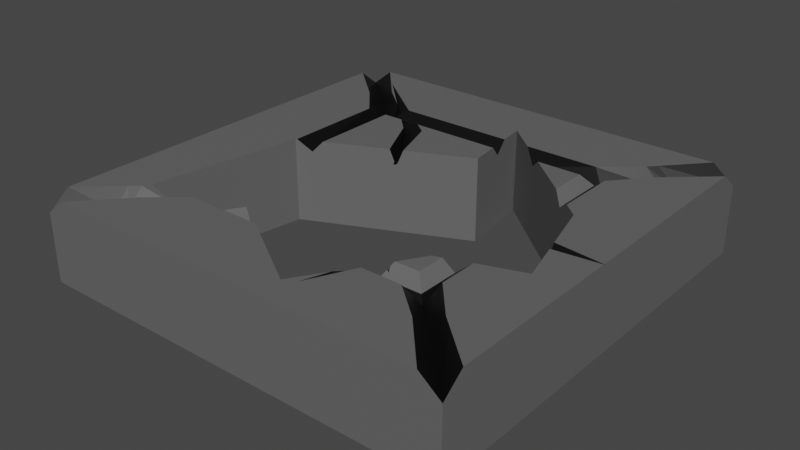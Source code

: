 # Source: Tile_03.blend  (saved by Blender 2.81.8; exported with 4.5.12 LTS)
import bpy
from mathutils import Matrix  # noqa: F401  (used for matrix-valued properties, if any)

bpy.ops.wm.read_factory_settings(use_empty=True)
scene = bpy.context.scene
scene.name = 'Scene'

# ---- collections
col_collection = bpy.data.collections.new('Collection'); scene.collection.children.link(col_collection)

# ---- materials (node trees are filled in below, after node groups)
mat_stone = bpy.data.materials.new('Stone')
mat_stone.use_transparent_shadow = False
mat_dark = bpy.data.materials.new('Dark')
mat_dark.use_transparent_shadow = False

# ---- material node trees
mat_stone.use_nodes = True; mat_stone.node_tree.nodes.clear()
_N = mat_stone.node_tree.nodes; _L = mat_stone.node_tree.links
n0 = _N.new('ShaderNodeOutputMaterial'); n0.name = 'Material Output'; n0.location = (300, 300)
n1 = _N.new('ShaderNodeBsdfPrincipled'); n1.name = 'Principled BSDF'; n1.location = (10, 300)
n1.distribution = 'GGX'
n1.subsurface_method = 'BURLEY'
n1.inputs[0].default_value = (0.126, 0.126, 0.126, 1.0)
n1.inputs[3].default_value = 1.45
n1.inputs[27].default_value = (0.0, 0.0, 0.0, 1.0)
n1.inputs[28].default_value = 1.0
_L.new(n1.outputs[0], n0.inputs[0])
n0.is_active_output = True
mat_dark.use_nodes = True; mat_dark.node_tree.nodes.clear()
_N = mat_dark.node_tree.nodes; _L = mat_dark.node_tree.links
n0 = _N.new('ShaderNodeOutputMaterial'); n0.name = 'Material Output'; n0.location = (300, 300)
n1 = _N.new('ShaderNodeBsdfPrincipled'); n1.name = 'Principled BSDF'; n1.location = (10, 300)
n1.distribution = 'GGX'
n1.subsurface_method = 'BURLEY'
n1.inputs[0].default_value = (0.0, 0.0, 0.0, 1.0)
n1.inputs[3].default_value = 1.45
n1.inputs[27].default_value = (0.0, 0.0, 0.0, 1.0)
n1.inputs[28].default_value = 1.0
_L.new(n1.outputs[0], n0.inputs[0])
n0.is_active_output = True

# ---- world
world_world = bpy.data.worlds.new('World'); scene.world = world_world
world_world.use_nodes = True; world_world.node_tree.nodes.clear()
_N = world_world.node_tree.nodes; _L = world_world.node_tree.links
n0 = _N.new('ShaderNodeOutputWorld'); n0.name = 'World Output'; n0.location = (300, 300)
n1 = _N.new('ShaderNodeBackground'); n1.name = 'Background'; n1.location = (10, 300)
n1.inputs[0].default_value = (0.05088, 0.05088, 0.05088, 1.0)
_L.new(n1.outputs[0], n0.inputs[0])
n0.is_active_output = True
world_world.color = (0.05088, 0.05088, 0.05088)
world_world.use_sun_shadow = False
world_world.sun_shadow_jitter_overblur = 0.0

# ---- meshes
me_cube = bpy.data.meshes.new('Cube')
me_cube.from_pydata([(-0.7801, 0.8834, 0.3214), (-0.5799, 0.6316, 0.3214), (-0.5564, 0.6244, 0.3214), (-0.6292, 0.7331, 0.3214), (-0.5968, 0.7418, 0.3214), (-2.5, -2.5, -0.5), (-1.95, -1.95, 0.3), (-2.5, 2.5, -0.5), (-1.95, 1.95, 0.3), (2.5, -2.5, -0.5), (1.95, -1.95, 0.3), (2.5, 2.5, -0.5), (1.95, 1.95, 0.3), (-2.05, -2.05, 0.3), (-2.05, 2.05, 0.3), (2.05, 2.05, 0.3), (2.05, -2.05, 0.3), (-2.5, -2.5, 0.3), (-2.5, 2.5, 0.3), (2.5, 2.5, 0.3), (2.5, -2.5, 0.3), (-1.323, 1.323, 0.5), (1.323, 1.323, 0.5), (1.323, -1.323, 0.5), (-1.5, 1.5, 0.3), (1.5, 1.5, 0.3), (1.5, -1.5, 0.3), (-1.439, 1.439, 0.3667), (1.439, 1.439, 0.3667), (1.439, -1.439, 0.3667), (-2.05, -1.845, 0.5), (-1.845, -2.05, 0.5), (-1.95, -1.755, 0.5), (-1.755, -1.95, 0.5), (-1.755, 1.95, 0.5), (-1.95, 1.755, 0.5), (-1.845, 2.05, 0.5), (-2.05, 1.845, 0.5), (1.95, 1.755, 0.5), (1.755, 1.95, 0.5), (2.05, 1.845, 0.5), (1.845, 2.05, 0.5), (1.755, -1.95, 0.5), (1.95, -1.755, 0.5), (1.845, -2.05, 0.5), (2.05, -1.845, 0.5), (-2.5, -2.25, 0.5), (-2.25, -2.5, 0.5), (-2.25, 2.5, 0.5), (-2.5, 2.25, 0.5), (2.5, 2.25, 0.5), (2.25, 2.5, 0.5), (2.25, -2.5, 0.5), (2.5, -2.25, 0.5), (-1.6, 1.35, 0.5), (-1.35, -1.6, 0.5), (1.6, 1.35, 0.5), (1.35, 1.6, 0.5), (1.35, -1.6, 0.5), (1.6, -1.35, 0.5), (-0.6785, 1.2, 0.5), (-0.9006, 1.141, 0.5), (-1.937, 2.173, 0.5), (-1.813, 2.05, 0.5), (-1.713, 1.95, 0.5), (-1.437, 1.675, 0.5), (-1.368, 1.588, 0.476), (-1.32, 1.485, 0.4048), (-1.083, 1.323, 0.5), (-1.256, 1.415, 0.395), (-1.777, 2.05, 0.5), (-1.648, 1.95, 0.5), (-1.195, 1.6, 0.5), (-0.8365, 1.323, 0.5), (0.6287, -2.141, 0.5), (0.6584, -2.05, 0.5), (0.691, -1.95, 0.5), (1.032, -1.399, 0.413), (0.9706, -1.511, 0.4261), (0.6716, -2.05, 0.5), (0.7188, -1.95, 0.5), (0.8841, -1.6, 0.5), (2.5, -0.1851, 0.5), (2.5, -0.1877, 0.4925), (2.05, -0.2366, 0.5), (2.5, -0.1774, 0.5), (2.05, -0.1266, 0.5), (1.95, -0.1154, 0.5), (-0.8349, -1.356, -0.5), (-0.703, -1.439, 0.3667), (-0.8349, -1.356, 0.4624), (-0.4507, -1.6, 0.5), (0.09933, -1.95, 0.5), (0.2565, -2.05, 0.5), (0.4935, -2.201, -0.5), (0.4935, -2.201, 0.5), (1.227, -1.03, -0.5), (1.227, -1.03, 0.3722), (1.227, -1.03, 0.3775), (1.227, -1.03, 0.5), (1.044, -1.323, 0.5), (1.005, -1.384, 0.4298), (0.9705, -1.439, 0.3667), (1.022, -1.357, 0.4612), (0.735, -1.815, 0.5), (0.9028, -1.548, 0.4564), (0.6506, -1.95, 0.5), (0.588, -2.05, 0.5), (-1.893, -1.681, -0.5), (-1.893, -1.681, 0.5), (-1.884, -1.678, 0.5), (-1.108, -1.439, 0.3667), (-1.438, -1.541, 0.3824), (-1.587, -1.587, 0.3), (2.103, -0.7298, -0.5), (2.103, -0.7298, 0.5), (2.05, -0.7481, 0.5), (1.95, -0.7823, 0.5), (1.6, -0.9022, 0.5), (1.439, -0.9572, 0.3667), (1.233, -1.028, 0.3694), (1.323, -0.9973, 0.5), (-1.615, 0.1224, -0.5), (-1.615, 0.1224, 0.5), (1.935, -0.1137, 0.5), (1.982, -0.2858, 0.377), (2.05, -0.5345, 0.5), (1.971, -0.2456, 0.5), (1.773, 0.4822, -0.5), (1.773, 0.4822, 0.5), (0.2683, 0.9803, -0.5), (0.2683, 0.9803, 0.5), (-0.4846, 0.6374, 0.5), (-0.6251, 0.5734, 0.5), (-1.323, 0.2558, 0.5), (-0.5688, 0.5991, 0.3214), (-0.5462, 0.6093, 0.3331), (-0.5765, 0.5956, 0.3557), (-0.5897, 0.5896, 0.3214), (-1.439, 0.2025, 0.3667), (-1.6, 0.1294, 0.5), (0.1408, 1.901, -0.5), (0.1408, 1.901, 0.5), (0.1824, 1.6, 0.5), (0.2047, 1.439, 0.3667), (0.2209, 1.323, 0.5), (1.6, 0.6325, 0.5), (0.4867, 1.6, 0.5), (1.439, 0.772, 0.3667), (0.6714, 1.439, 0.3667), (0.8059, 1.323, 0.5), (1.323, 0.8736, 0.5)], [], [(0, 3, 1, 138, 135, 2, 4), (5, 17, 46, 49, 18, 7), (7, 18, 48, 51, 19, 11), (11, 19, 50, 85, 83, 82, 53, 20, 9), (9, 20, 52, 47, 17, 5), (7, 11, 9, 114, 128, 141, 130, 122, 108, 5), (22, 150, 151), (6, 32, 30, 13), (8, 34, 36, 14), (12, 38, 40, 15), (31, 33, 6, 13), (13, 30, 46, 17), (14, 36, 48, 18), (15, 40, 50, 19), (16, 44, 52, 20), (8, 35, 54, 24), (12, 39, 57, 25), (10, 43, 59, 26), (6, 33, 55, 112, 113), (27, 144, 143, 72, 67, 66, 24), (28, 148, 146, 56, 25), (29, 102, 105, 78, 81, 58, 26), (21, 68, 69, 73, 145, 144, 27), (22, 151, 148, 28), (23, 100, 103, 77, 101, 102, 29), (10, 42, 44, 16), (37, 14, 18, 49), (35, 8, 14, 37), (42, 10, 26, 58), (39, 12, 15, 41), (32, 6, 113, 110), (41, 15, 19, 51), (32, 35, 37, 30), (43, 10, 16, 45), (34, 8, 24, 66, 65), (45, 16, 20, 53), (34, 64, 63, 36), (42, 80, 79, 44), (38, 12, 25, 56), (31, 13, 17, 47), (38, 87, 86, 40), (44, 79, 74, 75, 107, 95, 93, 31, 47, 52), (30, 37, 49, 46), (36, 63, 62, 70, 41, 51, 48), (40, 86, 85, 50), (39, 71, 72, 143, 142, 147, 57), (35, 32, 110, 109, 123, 140, 54), (43, 117, 118, 59), (33, 92, 91, 55), (62, 63, 64, 65, 66, 67), (69, 68, 61, 3, 0), (61, 133, 137, 1, 3), (65, 64, 34), (70, 71, 39, 41), (60, 73, 69, 0, 4), (67, 72, 71, 70, 62), (83, 85, 86, 87, 124, 125), (74, 79, 80, 81, 78), (77, 103, 98, 120), (75, 76, 106, 107), (84, 127, 126), (82, 84, 126, 115, 116, 45, 53), (81, 80, 42, 58), (78, 105, 104, 76, 75, 74), (95, 107, 106, 104, 105, 102, 101, 97, 96, 94), (98, 103, 100, 99), (91, 89, 111, 112, 55), (131, 132, 136, 135, 138, 137, 133, 134, 139, 140, 123, 122, 130), (119, 121, 23, 29), (90, 89, 91, 92, 93, 95, 94, 88), (142, 143, 144, 145, 131, 130, 141), (146, 129, 124, 87, 38, 56), (109, 110, 113, 112, 111, 90, 88, 108), (101, 77, 120, 97), (147, 149, 28, 25, 57), (121, 99, 100, 23), (140, 139, 27, 24, 54), (115, 126, 127, 125, 124, 129, 128, 114), (136, 2, 135), (118, 119, 29, 26, 59), (134, 133, 61, 68, 21), (132, 131, 145, 73, 60), (104, 106, 76), (123, 109, 108, 122), (138, 1, 137), (139, 134, 21, 27), (89, 90, 111), (129, 146, 148, 151, 150, 149, 147, 142, 141, 128), (127, 84, 82, 83, 125), (99, 121, 119, 118, 117, 116, 115, 114, 96, 97, 120, 98), (116, 117, 43, 45), (5, 108, 88, 94, 96, 114, 9), (93, 92, 33, 31), (132, 60, 4, 2, 136), (149, 150, 22, 28)])
me_cube.polygons.foreach_set('material_index', [1, 0, 0, 0, 0, 0, 0, 1, 1, 1, 1, 1, 1, 1, 1, 1, 1, 1, 1, 1, 1, 1, 0, 0, 0, 1, 1, 1, 1, 1, 1, 1, 0, 1, 1, 1, 0, 0, 1, 1, 0, 0, 0, 0, 0, 0, 0, 0, 0, 1, 1, 1, 0, 0, 1, 1, 1, 1, 1, 0, 0, 0, 0, 1, 0, 0, 1, 0, 0, 0, 0, 0, 0, 1, 1, 0, 1, 0, 1, 1, 0, 0, 0, 0, 1, 0, 0, 0, 1, 0, 0, 0, 0, 1, 0])
_uv = me_cube.uv_layers.new(name='UVMap')
_uv.uv.foreach_set('vector', [0.0, 0.0, 0.5, 0.0, 1.0, 0.0, 1.0, 0.399, 0.2581, 1.0, 0.0, 1.0, 0.0, 0.5, 0.375, 0.0, 0.625, 0.0, 0.625, 0.0125, 0.625, 0.2375, 0.625, 0.25, 0.375, 0.25, 0.375, 0.25, 0.625, 0.25, 0.625, 0.2625, 0.6292, 0.4917, 0.625, 0.5, 0.375, 0.5, 0.375, 0.5, 0.625, 0.5, 0.625, 0.5125, 0.625, 0.6339, 0.6231, 0.6344, 0.625, 0.6343, 0.625, 0.7375, 0.625, 0.75, 0.375, 0.75, 0.375, 0.75, 0.625, 0.75, 0.6292, 0.7583, 0.625, 0.9875, 0.625, 1.0, 0.375, 1.0, 0.125, 0.5, 0.375, 0.5, 0.375, 0.75, 0.3552, 0.6615, 0.3387, 0.6009, 0.257, 0.53, 0.2634, 0.576, 0.1692, 0.6189, 0.1553, 0.7091, 0.125, 0.75, 0.6803, 0.5553, 0.7075, 0.5553, 0.6803, 0.5789, 0.8475, 0.7225, 0.8475, 0.7127, 0.8525, 0.7172, 0.8525, 0.7275, 0.8475, 0.5275, 0.8377, 0.5275, 0.8422, 0.5225, 0.8525, 0.5225, 0.6525, 0.5275, 0.6525, 0.5372, 0.6475, 0.5327, 0.6475, 0.5225, 0.8422, 0.7275, 0.8378, 0.7225, 0.8475, 0.7225, 0.8525, 0.7275, 0.8525, 0.7275, 0.8525, 0.7172, 0.875, 0.7375, 0.875, 0.75, 0.8525, 0.5225, 0.8422, 0.5225, 0.8625, 0.5, 0.875, 0.5, 0.6475, 0.5225, 0.6475, 0.5327, 0.625, 0.5125, 0.625, 0.5, 0.6475, 0.7275, 0.6578, 0.7275, 0.6292, 0.7583, 0.625, 0.75, 0.8475, 0.5275, 0.8475, 0.5372, 0.825, 0.5575, 0.825, 0.55, 0.6525, 0.5275, 0.6622, 0.5275, 0.6825, 0.55, 0.675, 0.55, 0.6525, 0.7225, 0.6525, 0.7127, 0.675, 0.6925, 0.675, 0.7, 0.8475, 0.7225, 0.8378, 0.7225, 0.8175, 0.7, 0.8219, 0.7, 0.8293, 0.7043, 0.822, 0.553, 0.7398, 0.553, 0.7409, 0.55, 0.8098, 0.55, 0.816, 0.5518, 0.8184, 0.55, 0.825, 0.55, 0.678, 0.553, 0.678, 0.5864, 0.675, 0.5934, 0.675, 0.5575, 0.675, 0.55, 0.678, 0.697, 0.7015, 0.697, 0.7049, 0.699, 0.7015, 0.6984, 0.7058, 0.7, 0.6825, 0.7, 0.675, 0.7, 0.8197, 0.5553, 0.8071, 0.5553, 0.8135, 0.5535, 0.7941, 0.5553, 0.7384, 0.5553, 0.7398, 0.553, 0.822, 0.553, 0.6803, 0.5553, 0.6803, 0.5789, 0.678, 0.5864, 0.678, 0.553, 0.6803, 0.6947, 0.695, 0.6947, 0.6969, 0.6954, 0.6975, 0.6962, 0.6985, 0.6959, 0.7015, 0.697, 0.678, 0.697, 0.6525, 0.7225, 0.6622, 0.7225, 0.6578, 0.7275, 0.6475, 0.7275, 0.8525, 0.5327, 0.8525, 0.5225, 0.875, 0.5, 0.875, 0.5125, 0.8475, 0.5372, 0.8475, 0.5275, 0.8525, 0.5225, 0.8525, 0.5327, 0.6622, 0.7225, 0.6525, 0.7225, 0.675, 0.7, 0.6825, 0.7, 0.6622, 0.5275, 0.6525, 0.5275, 0.6475, 0.5225, 0.6578, 0.5225, 0.8475, 0.7127, 0.8475, 0.7225, 0.8293, 0.7043, 0.8432, 0.7089, 0.6578, 0.5225, 0.6475, 0.5225, 0.625, 0.5, 0.6292, 0.4917, 0.8475, 0.7127, 0.8475, 0.5372, 0.8525, 0.5327, 0.8525, 0.7172, 0.6525, 0.7127, 0.6525, 0.7225, 0.6475, 0.7275, 0.6475, 0.7172, 0.8377, 0.5275, 0.8475, 0.5275, 0.825, 0.55, 0.8184, 0.55, 0.8218, 0.5452, 0.6475, 0.7172, 0.6475, 0.7275, 0.625, 0.75, 0.625, 0.7375, 0.8377, 0.5275, 0.8356, 0.5275, 0.8407, 0.5225, 0.8422, 0.5225, 0.6622, 0.7225, 0.7141, 0.7225, 0.7164, 0.7275, 0.6578, 0.7275, 0.6525, 0.5372, 0.6525, 0.5275, 0.675, 0.55, 0.675, 0.5575, 0.8422, 0.7275, 0.8525, 0.7275, 0.875, 0.75, 0.8625, 0.75, 0.6525, 0.5372, 0.6525, 0.6308, 0.6475, 0.6313, 0.6475, 0.5327, 0.6578, 0.7275, 0.7164, 0.7275, 0.7175, 0.7331, 0.7171, 0.7275, 0.7206, 0.7275, 0.7236, 0.7367, 0.7372, 0.7275, 0.8422, 0.7275, 0.8625, 0.75, 0.6292, 0.7583, 0.8525, 0.7172, 0.8525, 0.5327, 0.875, 0.5125, 0.875, 0.7375, 0.8422, 0.5225, 0.8407, 0.5225, 0.8468, 0.5163, 0.8389, 0.5225, 0.6578, 0.5225, 0.6292, 0.4917, 0.8625, 0.5, 0.6475, 0.5327, 0.6475, 0.6313, 0.625, 0.6339, 0.625, 0.5125, 0.6622, 0.5275, 0.8324, 0.5275, 0.8098, 0.55, 0.7409, 0.55, 0.743, 0.5307, 0.7257, 0.55, 0.6825, 0.55, 0.8475, 0.5372, 0.8475, 0.7127, 0.8432, 0.7089, 0.8438, 0.7091, 0.826, 0.6189, 0.825, 0.6185, 0.825, 0.5575, 0.6525, 0.7127, 0.6525, 0.6641, 0.675, 0.6701, 0.675, 0.6925, 0.8378, 0.7225, 0.745, 0.7225, 0.7725, 0.7, 0.8175, 0.7, 0.0, 0.0, 0.04118, 0.0, 0.07469, 0.0, 0.1674, 0.0, 0.1394, 0.0, 0.0, 0.0, 0.0, 0.0, 0.3043, 0.0, 0.5, 0.0, 0.5, 0.0, 0.0, 0.0, 0.5, 0.0, 0.907, 0.0, 1.0, 0.0, 1.0, 0.0, 0.5, 0.0, 0.8218, 0.5452, 0.8356, 0.5275, 0.8377, 0.5275, 0.8389, 0.5225, 0.8324, 0.5275, 0.6622, 0.5275, 0.6578, 0.5225, 0.0, 0.5, 0.0, 0.3535, 0.0, 0.0, 0.0, 0.0, 0.0, 0.5, 0.0, 0.0, 0.0, 0.2109, 0.0, 0.08044, 0.0, 0.0443, 0.0, 0.0, 1.0, 1.0, 0.967, 1.0, 0.4958, 1.0, 0.3556, 1.0, 0.3234, 1.0, 1.0, 1.0, 0.0, 0.0, 0.02372, 0.0, 0.04986, 0.0, 0.1417, 0.0, 0.0, 0.0, 0.0, 0.0, 0.1196, 0.0, 0.02412, 0.0, 0.0, 0.0, 0.7171, 0.7275, 0.7154, 0.7225, 0.7175, 0.7225, 0.7206, 0.7275, 0.6475, 0.6368, 0.6514, 0.6373, 0.6475, 0.6517, 0.625, 0.6343, 0.6475, 0.6368, 0.6475, 0.6517, 0.6448, 0.6615, 0.6475, 0.6624, 0.6475, 0.7172, 0.625, 0.7375, 0.7058, 0.7, 0.7141, 0.7225, 0.6622, 0.7225, 0.6825, 0.7, 0.0, 0.0, 0.0, 0.0517, 0.0, 0.07568, 0.0, 0.0442, 0.0, 0.02103, 0.0, 0.0, 0.0, 0.0, 0.0644, 0.0, 0.1071, 0.0, 0.1646, 0.0, 0.279, 0.0, 0.3251, 0.0, 0.3488, 0.0, 0.5, 0.0, 0.5, 0.0, 0.0, 0.0, 0.5, 0.0, 0.3605, 0.0, 0.3751, 0.0, 0.5, 0.0, 0.7725, 0.7, 0.7852, 0.697, 0.8054, 0.697, 0.8219, 0.7, 0.8175, 0.7, 0.0, 0.75, 0.0, 0.7, 0.0, 0.6959, 0.0, 0.6944, 0.0, 0.6931, 0.0, 0.6939, 0.0, 0.6907, 0.0, 0.6444, 0.0, 0.6367, 0.0, 0.626, 0.0, 0.625, 0.0, 0.625, 0.0, 0.75, 0.678, 0.6729, 0.6803, 0.6776, 0.6803, 0.6947, 0.678, 0.697, 0.0, 0.25, 0.0, 0.2252, 0.0, 0.1777, 0.0, 0.07418, 0.0, 0.0446, 0.0, 0.0, 0.0, 0.0, 0.0, 0.25, 0.0, 1.0, 0.0, 0.9183, 0.0, 0.8747, 0.0, 0.843, 0.0, 0.75, 0.0, 0.75, 0.0, 1.0, 0.675, 0.5934, 0.6639, 0.6009, 0.6534, 0.6307, 0.6525, 0.6308, 0.6525, 0.5372, 0.675, 0.5575, 0.0, 0.5, 0.0, 0.4978, 0.0, 0.4277, 0.0, 0.3925, 0.0, 0.3144, 0.0, 0.25, 0.0, 0.25, 0.0, 0.5, 0.0, 0.03739, 0.0, 0.0, 0.0, 0.0, 0.0, 0.007194, 0.7257, 0.55, 0.7164, 0.553, 0.678, 0.553, 0.675, 0.55, 0.6825, 0.55, 0.6803, 0.6776, 0.6853, 0.6793, 0.695, 0.6947, 0.6803, 0.6947, 0.825, 0.6185, 0.822, 0.6149, 0.822, 0.553, 0.825, 0.55, 0.825, 0.5575, 1.0, 0.0, 1.0, 0.1612, 1.0, 0.3996, 1.0, 0.3664, 1.0, 0.5084, 1.0, 1.0, 1.0, 1.0, 1.0, 0.0, 0.0, 1.0, 0.0, 1.0, 0.2581, 1.0, 0.675, 0.6701, 0.678, 0.6729, 0.678, 0.697, 0.675, 0.7, 0.675, 0.6925, 0.8197, 0.6115, 0.783, 0.5948, 0.7975, 0.5649, 0.8071, 0.5553, 0.8197, 0.5553, 0.7756, 0.5914, 0.7359, 0.5733, 0.7384, 0.5553, 0.7941, 0.5553, 0.7858, 0.5617, 0.7132, 0.7138, 0.7175, 0.7225, 0.7154, 0.7225, 0.0, 0.625, 0.0, 0.5, 0.0, 0.5, 0.0, 0.625, 1.0, 0.399, 1.0, 0.0, 1.0, 0.0, 0.822, 0.6149, 0.8197, 0.6115, 0.8197, 0.5553, 0.822, 0.553, 0.7852, 0.697, 0.7934, 0.6954, 0.8054, 0.697, 1.0, 1.0, 0.894, 1.0, 0.7957, 1.0, 0.724, 1.0, 0.4075, 1.0, 0.3251, 1.0, 0.2119, 1.0, 0.0, 1.0, 0.0, 1.0, 1.0, 1.0, 1.0, 0.4217, 1.0, 0.522, 1.0, 0.9678, 1.0, 1.0, 1.0, 1.0, 0.5, 0.0, 0.5545, 0.0, 0.6212, 0.0, 0.7128, 0.0, 0.9126, 0.0, 0.9696, 0.0, 1.0, 0.0, 1.0, 0.0, 0.5, 0.0, 0.5, 0.0, 0.5033, 0.0, 0.5, 0.0, 0.6475, 0.6624, 0.6525, 0.6641, 0.6525, 0.7127, 0.6475, 0.7172, 0.125, 0.75, 0.1553, 0.7091, 0.2083, 0.6928, 0.2747, 0.735, 0.3114, 0.6765, 0.3552, 0.6615, 0.375, 0.75, 0.7372, 0.7275, 0.745, 0.7225, 0.8378, 0.7225, 0.8422, 0.7275, 0.0, 0.8493, 0.0, 0.5, 0.0, 0.5, 0.0, 1.0, 0.0, 1.0, 0.7164, 0.553, 0.7075, 0.5553, 0.6803, 0.5553, 0.678, 0.553])
me_cube.materials.append(mat_stone)
me_cube.materials.append(mat_dark)
me_cube.use_remesh_preserve_volume = False
me_cube.use_remesh_preserve_attributes = False
me_cube.use_mirror_vertex_groups = False
me_cube.update()

# ---- objects
ob_cube = bpy.data.objects.new('Cube', me_cube)

# ---- transforms, parenting, visibility, modifiers, constraints
ob_cube.location = (0.0, 0.0, 0.0)
ob_cube.lineart.crease_threshold = 0.0

# ---- collection membership
col_collection.objects.link(ob_cube)

# ---- scene / render settings (as saved in the file)
scene.frame_start = 1; scene.frame_end = 250; scene.frame_set(1)
scene.render.engine = 'BLENDER_EEVEE_NEXT'
scene.cycles.use_denoising = False
scene.cycles.samples = 128
scene.cycles.sampling_pattern = 'TABULATED_SOBOL'
scene.cycles.use_adaptive_sampling = False
scene.cycles.use_light_tree = False
scene.view_settings.view_transform = 'Filmic'
bpy.context.view_layer.update()

# ---- added for rendering (the .blend has no active camera and no usable light): camera, sun
cam_auto = bpy.data.cameras.new('AutoCamera')
cam_auto.lens = 50.0
cam_auto.sensor_width = 36.0
cam_auto.clip_end = 1000.0
ob_auto_camera = bpy.data.objects.new('AutoCamera', cam_auto)
scene.collection.objects.link(ob_auto_camera)
ob_auto_camera.location = (6.60743, -7.92891, 5.28594)
ob_auto_camera.rotation_euler = (1.09748, -7.21219e-08, 0.694738)
scene.camera = ob_auto_camera
light_auto_sun = bpy.data.lights.new('AutoSun', 'SUN')
light_auto_sun.energy = 3.0
light_auto_sun.angle = 0.0523599
ob_auto_sun = bpy.data.objects.new('AutoSun', light_auto_sun)
scene.collection.objects.link(ob_auto_sun)
ob_auto_sun.rotation_euler = (0.872665, 0.174533, 0.523599)
bpy.context.view_layer.update()
